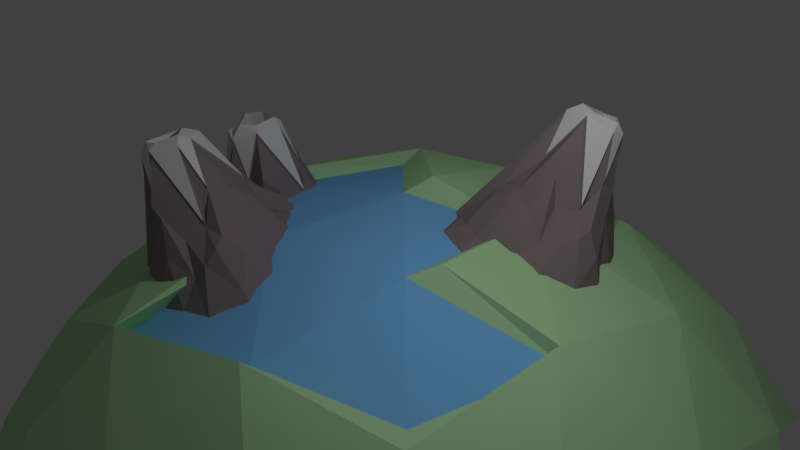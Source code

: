 # Source: planet.blend  (saved by Blender 2.79.0; exported with 4.5.12 LTS)
import bpy
from mathutils import Matrix  # noqa: F401  (used for matrix-valued properties, if any)

bpy.ops.wm.read_factory_settings(use_empty=True)
scene = bpy.context.scene
scene.name = 'Scene'

# ---- collections
col_collection_1 = bpy.data.collections.new('Collection 1'); scene.collection.children.link(col_collection_1)

# ---- materials (node trees are filled in below, after node groups)
mat_grass = bpy.data.materials.new('Grass')
mat_grass.alpha_threshold = 0.0
mat_grass.use_transparent_shadow = False
mat_grass.diffuse_color = (0.4871, 0.8, 0.4318, 1.0)
mat_grass.roughness = 0.5
mat_water = bpy.data.materials.new('Water')
mat_water.alpha_threshold = 0.0
mat_water.use_transparent_shadow = False
mat_water.diffuse_color = (0.2187, 0.5626, 1.0, 1.0)
mat_water.roughness = 0.5
mat_water.specular_intensity = 0.0
mat_rock = bpy.data.materials.new('Rock')
mat_rock.alpha_threshold = 0.0
mat_rock.use_transparent_shadow = False
mat_rock.diffuse_color = (0.2668, 0.2203, 0.234, 1.0)
mat_rock.roughness = 0.5
mat_rock.specular_intensity = 0.0
mat_snow = bpy.data.materials.new('Snow')
mat_snow.alpha_threshold = 0.0
mat_snow.use_transparent_shadow = False
mat_snow.diffuse_color = (0.7874, 0.7874, 0.7874, 1.0)
mat_snow.roughness = 0.5
mat_snow.specular_intensity = 0.0

# ---- material node trees

# ---- world
world_world = bpy.data.worlds.new('World'); scene.world = world_world
world_world.color = (0.05088, 0.05088, 0.05088)
world_world.use_sun_shadow = False
world_world.sun_shadow_jitter_overblur = 0.0
world_world.cycles.sampling_method = 'MANUAL'

# ---- cameras
cam_camera = bpy.data.cameras.new('Camera')
cam_camera.clip_end = 100.0
cam_camera.lens = 35.0
cam_camera.sensor_width = 32.0
cam_camera.sensor_height = 18.0
cam_camera.ortho_scale = 7.314
cam_camera.dof.focus_distance = 0.0
cam_camera.dof.aperture_fstop = 128.0

# ---- lights
light_lamp = bpy.data.lights.new('Lamp', 'POINT')
light_lamp.transmission_factor = 0.0
light_lamp.cutoff_distance = 30.0
light_lamp.energy = 100.0
light_lamp.shadow_buffer_clip_start = 1.001
light_lamp.shadow_soft_size = 0.1
light_lamp.shadow_maximum_resolution = 0.006
light_lamp.use_absolute_resolution = True

# ---- meshes
me_icosphere_001 = bpy.data.meshes.new('Icosphere.001')
me_icosphere_001.from_pydata([(0.06001, -0.04825, -1.0), (-0.2764, -0.8506, -0.4472), (-0.8944, 0.0, -0.4472), (-0.2764, 0.8506, -0.4472), (-0.2328, -0.7166, -0.6575), (-0.1625, -0.5, -0.8507), (-0.07761, -0.2389, -0.9679), (0.2032, -0.1476, -0.9679), (0.4253, -0.309, -0.8507), (0.2629, -0.809, -0.5257), (-0.02964, -0.8642, -0.5023), (0.2032, 0.1476, -0.9679), (0.4253, 0.309, -0.8507), (-0.7948, 0.0, -0.6055), (-0.5257, -0.06927, -0.8401), (-0.2511, -0.06516, -0.9679), (-0.484, -0.7166, -0.5023), (-0.6882, -0.5, -0.5257), (-0.8311, -0.2389, -0.5023), (-0.2328, 0.7166, -0.6575), (-0.1625, 0.5, -0.8507), (-0.07761, 0.2389, -0.9679), (-0.8311, 0.2389, -0.5023), (-0.6882, 0.5, -0.5257), (-0.484, 0.7166, -0.5023), (-0.02964, 0.8642, -0.5023), (0.2629, 0.809, -0.5257), (-0.9566, -0.1476, -0.2511), (-0.436, 0.8642, -0.2512), (-0.9566, 0.1476, -0.2511), (-0.1552, 0.9554, -0.2512), (0.1382, 0.9511, -0.2764), (-0.6708, 0.6882, -0.2764), (-0.8618, 0.4253, -0.2764), (-0.8618, -0.4253, -0.2764), (-0.6708, -0.6882, -0.2764), (0.3618, 0.5878, -0.7236), (0.1382, 0.4253, -0.8944), (0.05279, 0.6882, -0.7236), (-0.5191, 0.5257, -0.7236), (-0.3618, 0.2629, -0.8944), (-0.7208, 0.2629, -0.7236), (-0.6382, -0.2629, -0.7236), (-0.3618, -0.2629, -0.8944), (-0.4472, -0.5257, -0.7236), (0.4472, -7.38e-07, -0.8944), (0.05279, -0.6882, -0.7236), (0.1382, -0.4253, -0.8944), (0.3618, -0.5878, -0.7236), (-0.254, -0.004178, -0.9342), (-0.002817, -0.004178, -0.9662), (-0.08042, 0.2347, -0.9342), (-0.7563, -0.004178, -0.6238), (-0.5285, -0.004178, -0.8169), (-0.1653, 0.4958, -0.8169), (-0.3646, 0.2587, -0.8607), (-0.641, 0.2587, -0.6899), (-0.45, 0.5215, -0.6899), (-0.641, -0.267, -0.6899), (-0.3646, -0.267, -0.8607)], [], [(0, 7, 6), (0, 6, 15), (13, 41, 56, 52), (0, 21, 11), (2, 18, 27), (3, 24, 28), (2, 27, 29), (26, 25, 31), (31, 25, 30), (25, 3, 30), (28, 24, 32), (24, 23, 32), (32, 23, 33), (23, 22, 33), (33, 22, 29), (22, 2, 29), (27, 18, 34), (18, 17, 34), (34, 17, 35), (17, 16, 35), (11, 37, 12), (12, 37, 36), (37, 38, 36), (36, 38, 26), (38, 25, 26), (11, 21, 37), (21, 20, 37), (37, 20, 38), (20, 19, 38), (38, 19, 25), (19, 3, 25), (19, 24, 3), (20, 39, 19), (39, 40, 55, 57), (19, 39, 24), (39, 23, 24), (20, 40, 39), (43, 14, 53, 59), (39, 41, 23), (41, 22, 23), (20, 21, 51, 54), (15, 43, 59, 49), (0, 15, 49, 50), (40, 20, 54, 55), (41, 13, 22), (13, 2, 22), (13, 18, 2), (21, 0, 50, 51), (42, 13, 52, 58), (13, 42, 18), (42, 17, 18), (14, 43, 42), (43, 44, 42), (42, 44, 17), (44, 16, 17), (15, 6, 43), (6, 5, 43), (43, 5, 44), (5, 4, 44), (44, 4, 16), (4, 1, 16), (45, 11, 12), (8, 7, 45), (45, 7, 11), (7, 0, 11), (5, 46, 4), (6, 47, 5), (4, 46, 10), (46, 9, 10), (5, 47, 46), (47, 48, 46), (46, 48, 9), (6, 7, 47), (7, 8, 47), (47, 8, 48), (50, 49, 51), (51, 55, 54), (55, 56, 57), (51, 49, 55), (49, 53, 55), (55, 53, 56), (53, 52, 56), (53, 58, 52), (49, 59, 53), (14, 42, 58, 53), (41, 39, 57, 56)])
me_icosphere_001.polygons.foreach_set('material_index', [0, 0, 0, 0, 0, 0, 0, 0, 0, 0, 0, 0, 0, 0, 0, 0, 0, 0, 0, 0, 0, 0, 0, 0, 0, 0, 0, 0, 0, 0, 0, 0, 0, 0, 0, 0, 0, 0, 0, 0, 0, 0, 0, 0, 0, 0, 0, 0, 0, 0, 0, 0, 0, 0, 0, 0, 0, 0, 0, 0, 0, 0, 0, 0, 0, 0, 0, 0, 0, 0, 0, 0, 0, 0, 0, 1, 0, 1, 1, 1, 1, 1, 1, 1, 0, 0])
me_icosphere_001.materials.append(mat_grass)
me_icosphere_001.materials.append(mat_water)
me_icosphere_001.use_remesh_preserve_volume = False
me_icosphere_001.use_remesh_preserve_attributes = False
me_icosphere_001.use_mirror_vertex_groups = False
me_icosphere_001.update()
me_plane_001 = bpy.data.meshes.new('Plane.001')
me_plane_001.from_pydata([(-0.06978, -1.437, 4.031), (-0.0164, -3.952, 0.05651), (0.8715, 0.4246, 4.074), (1.839, 0.4015, 2.078), (2.851, 0.08131, 1.305), (3.899, -0.3315, 0.006952), (0.4264, 0.8684, 4.075), (-0.05219, 2.11, 2.038), (0.05776, 3.452, 0.06261), (-1.421, 0.1993, 4.123), (-2.069, 0.2331, 2.949), (-2.537, -0.03314, 2.74), (-3.491, 0.03851, 0.8284), (-0.9035, -0.463, 4.062), (-0.7802, -1.12, 4.087), (-0.5709, -2.615, 1.574), (-2.116, -3.961, 0.01177), (-1.687, -1.179, 2.052), (-1.556, -2.25, 1.333), (-1.66, -3.213, 0.6203), (-1.768, -0.466, 2.373), (-2.103, -1.556, 0.9702), (-2.07, -2.888, 0.6435), (-2.762, -0.7872, 1.327), (-2.805, -1.925, 0.154), (-3.015, -2.83, 0.001678), (-3.764, -0.5849, 0.3606), (-4.517, -0.6181, 0.006967), (0.7628, -0.7407, 4.177), (1.418, -1.357, 3.021), (1.98, -0.495, 1.941), (2.632, -0.5579, 1.027), (1.98, -0.99, 2.724), (2.202, -1.378, 1.666), (2.971, -1.408, 0.3092), (3.179, -1.748, 0.05746), (0.5259, -1.493, 2.768), (0.4765, -2.582, 1.615), (1.382, -2.034, 1.848), (2.15, -2.773, 0.4135), (0.9109, -2.776, 1.332), (1.473, -3.261, 0.4383), (2.69, -3.059, 0.008559), (0.6448, -3.441, 0.446), (1.473, -4.03, 0.005387), (0.6383, 1.452, 2.772), (1.303, 1.563, 2.054), (0.8235, 2.784, 0.7473), (1.219, 0.888, 2.854), (1.902, 3.339, 0.003314), (1.485, 0.495, 2.244), (1.501, 2.14, 0.8851), (2.392, 1.023, 1.811), (2.099, 1.693, 1.419), (2.613, 2.461, 0.2245), (2.771, 0.7118, 1.602), (2.638, 1.641, 1.237), (3.502, 1.259, 0.3594), (4.029, 1.444, 0.007583), (-2.834, 0.6803, 1.604), (-4.446, 2.481, 0.003124), (-0.9035, 0.8683, 4.062), (-1.612, 1.0, 2.603), (-1.732, 1.562, 2.543), (-2.159, 1.886, 1.96), (-3.422, 2.071, 0.8809), (-1.252, 1.688, 2.389), (-2.693, 2.029, 1.776), (-0.7809, 2.473, 1.327), (-1.022, 2.0, 1.583), (-2.405, 2.585, 1.421), (-2.213, 3.222, 0.6397), (-3.158, 3.556, 0.1699), (-0.758, 3.485, 0.02287), (-2.904, 4.099, 0.003605), (0.5014, 0.504, 2.695), (0.5014, -0.486, 2.695), (-0.2711, 0.5226, 2.747), (-1.052, 0.1587, 2.66), (0.005912, -0.9685, 2.765), (0.005912, -0.9685, 4.525), (-0.06342, -1.428, 4.194), (-1.052, 0.1587, 4.419), (-0.2711, 0.5226, 4.506), (-0.8972, -0.454, 4.225), (-1.762, -0.457, 2.535), (-0.7739, -1.111, 4.25), (-0.5645, -2.607, 1.737), (0.5014, -0.486, 4.455), (0.8779, 0.4335, 4.236), (1.845, 0.4104, 2.24), (0.7691, -0.7318, 4.34), (0.5323, -1.484, 2.931), (0.4328, 0.8774, 4.237), (-1.246, 1.697, 2.552), (0.5014, 0.504, 4.455), (1.226, 0.8969, 3.017), (-1.415, 0.2082, 4.286), (-0.8972, 0.8773, 4.225), (-1.605, 1.009, 2.765)], [], [(15, 1, 0), (17, 15, 14), (19, 1, 15), (48, 6, 93, 96), (28, 3, 90, 91), (10, 20, 9), (21, 18, 17), (11, 20, 10), (11, 17, 20), (23, 21, 17), (25, 16, 22), (26, 24, 21), (24, 25, 22), (27, 24, 26), (27, 26, 12), (3, 2, 89, 90), (30, 4, 3), (31, 5, 4), (32, 31, 30), (34, 5, 31), (95, 83, 77, 75), (38, 29, 36), (38, 33, 29), (42, 5, 35), (40, 39, 38), (39, 35, 34), (41, 39, 40), (42, 35, 39), (1, 37, 0), (43, 40, 37), (43, 41, 40), (44, 41, 43), (44, 42, 41), (83, 82, 78, 77), (82, 80, 79, 78), (45, 7, 66), (47, 8, 7), (20, 14, 86, 85), (48, 45, 6), (49, 73, 8), (48, 46, 45), (51, 47, 46), (51, 49, 47), (3, 48, 50), (52, 46, 48), (53, 51, 46), (56, 54, 53), (55, 56, 52), (4, 57, 55), (57, 56, 55), (57, 54, 56), (5, 58, 57), (58, 54, 57), (58, 49, 54), (59, 12, 11), (60, 27, 12), (62, 9, 97, 99), (62, 10, 9), (62, 59, 10), (0, 36, 92, 81), (61, 63, 62), (63, 59, 62), (65, 60, 12), (67, 59, 64), (67, 65, 59), (68, 69, 7), (66, 70, 64), (70, 67, 64), (8, 68, 7), (68, 71, 69), (69, 71, 70), (71, 65, 70), (74, 60, 72), (73, 74, 71), (74, 72, 71), (80, 88, 76, 79), (9, 13, 84, 97), (36, 28, 91, 92), (6, 66, 94, 93), (1, 16, 44), (17, 18, 15), (18, 19, 15), (19, 16, 1), (9, 20, 13), (20, 17, 14), (18, 22, 19), (22, 16, 19), (11, 23, 17), (21, 24, 18), (24, 22, 18), (12, 23, 11), (23, 26, 21), (12, 26, 23), (27, 25, 24), (14, 15, 87, 86), (28, 29, 3), (29, 30, 3), (30, 31, 4), (61, 62, 99, 98), (29, 32, 30), (32, 33, 31), (33, 34, 31), (34, 35, 5), (15, 0, 81, 87), (28, 36, 29), (29, 33, 32), (0, 37, 36), (37, 38, 36), (38, 39, 33), (39, 34, 33), (37, 40, 38), (1, 43, 37), (41, 42, 39), (1, 44, 43), (88, 95, 75, 76), (6, 45, 66), (45, 46, 7), (46, 47, 7), (66, 61, 98, 94), (47, 49, 8), (3, 50, 2), (2, 50, 48), (3, 52, 48), (52, 53, 46), (53, 54, 51), (54, 49, 51), (3, 4, 55), (3, 55, 52), (52, 56, 53), (4, 5, 57), (10, 59, 11), (13, 20, 85, 84), (2, 48, 96, 89), (61, 66, 63), (63, 64, 59), (59, 65, 12), (7, 69, 66), (66, 64, 63), (66, 69, 70), (70, 65, 67), (8, 73, 68), (68, 73, 71), (71, 72, 65), (72, 60, 65), (84, 81, 80), (97, 84, 82), (85, 86, 84), (91, 90, 89), (81, 91, 80), (95, 93, 83), (89, 95, 88), (89, 93, 95), (83, 98, 82), (98, 97, 82), (93, 94, 98), (82, 84, 80), (84, 86, 81), (86, 87, 81), (88, 91, 89), (80, 91, 88), (81, 92, 91), (89, 96, 93), (83, 93, 98), (98, 99, 97)])
me_plane_001.polygons.foreach_set('material_index', [0, 0, 0, 0, 0, 0, 0, 0, 0, 0, 0, 0, 0, 0, 0, 0, 0, 0, 0, 0, 1, 0, 0, 0, 0, 0, 0, 0, 0, 0, 0, 0, 0, 1, 1, 0, 0, 0, 0, 0, 0, 0, 0, 0, 0, 0, 0, 0, 0, 0, 0, 0, 0, 0, 0, 0, 0, 0, 0, 0, 0, 0, 0, 0, 0, 0, 0, 0, 0, 0, 0, 0, 0, 0, 0, 1, 0, 0, 0, 0, 0, 0, 0, 0, 0, 0, 0, 0, 0, 0, 0, 0, 0, 0, 0, 0, 0, 0, 0, 0, 0, 0, 0, 0, 0, 0, 0, 0, 0, 0, 0, 0, 0, 0, 1, 0, 0, 0, 0, 0, 0, 0, 0, 0, 0, 0, 0, 0, 0, 0, 0, 0, 0, 0, 0, 0, 0, 0, 0, 0, 0, 0, 0, 0, 1, 1, 1, 1, 1, 1, 1, 1, 1, 1, 1, 1, 1, 1, 1, 1, 1, 1, 1, 1])
me_plane_001.materials.append(mat_rock)
me_plane_001.materials.append(mat_snow)
me_plane_001.use_remesh_preserve_volume = False
me_plane_001.use_remesh_preserve_attributes = False
me_plane_001.use_mirror_vertex_groups = False
me_plane_001.update()
me_plane_000 = bpy.data.meshes.new('Plane.000')
me_plane_000.from_pydata([(-0.06978, -1.437, 4.031), (-0.0164, -3.952, 0.05651), (0.8715, 0.4246, 4.074), (1.839, 0.4015, 2.078), (2.851, 0.08131, 1.305), (3.899, -0.3315, 0.006952), (0.4264, 0.8684, 4.075), (-0.05219, 2.11, 2.038), (0.05776, 3.452, 0.06261), (-1.421, 0.1993, 4.123), (-2.069, 0.2331, 2.949), (-2.537, -0.03314, 2.74), (-3.491, 0.03851, 0.8284), (-0.9035, -0.463, 4.062), (-0.7802, -1.12, 4.087), (-0.5709, -2.615, 1.574), (-2.116, -3.961, 0.01177), (-1.687, -1.179, 2.052), (-1.556, -2.25, 1.333), (-1.66, -3.213, 0.6203), (-1.768, -0.466, 2.373), (-2.103, -1.556, 0.9702), (-2.07, -2.888, 0.6435), (-2.762, -0.7872, 1.327), (-2.805, -1.925, 0.154), (-3.015, -2.83, 0.001678), (-3.764, -0.5849, 0.3606), (-4.517, -0.6181, 0.006967), (0.7628, -0.7407, 4.177), (1.418, -1.357, 3.021), (1.98, -0.495, 1.941), (2.632, -0.5579, 1.027), (1.98, -0.99, 2.724), (2.202, -1.378, 1.666), (2.971, -1.408, 0.3092), (3.179, -1.748, 0.05746), (0.5259, -1.493, 2.768), (0.4765, -2.582, 1.615), (1.382, -2.034, 1.848), (2.15, -2.773, 0.4135), (0.9109, -2.776, 1.332), (1.473, -3.261, 0.4383), (2.69, -3.059, 0.008559), (0.6448, -3.441, 0.446), (1.473, -4.03, 0.005387), (0.6383, 1.452, 2.772), (1.303, 1.563, 2.054), (0.8235, 2.784, 0.7473), (1.219, 0.888, 2.854), (1.902, 3.339, 0.003314), (1.485, 0.495, 2.244), (1.501, 2.14, 0.8851), (2.392, 1.023, 1.811), (2.099, 1.693, 1.419), (2.613, 2.461, 0.2245), (2.771, 0.7118, 1.602), (2.638, 1.641, 1.237), (3.502, 1.259, 0.3594), (4.029, 1.444, 0.007583), (-2.834, 0.6803, 1.604), (-4.446, 2.481, 0.003124), (-0.9035, 0.8683, 4.062), (-1.612, 1.0, 2.603), (-1.732, 1.562, 2.543), (-2.159, 1.886, 1.96), (-3.422, 2.071, 0.8809), (-1.252, 1.688, 2.389), (-2.693, 2.029, 1.776), (-0.7809, 2.473, 1.327), (-1.022, 2.0, 1.583), (-2.405, 2.585, 1.421), (-2.213, 3.222, 0.6397), (-3.158, 3.556, 0.1699), (-0.758, 3.485, 0.02287), (-2.904, 4.099, 0.003605), (0.5014, 0.504, 2.695), (0.5014, -0.486, 2.695), (-0.2711, 0.5226, 2.747), (-1.052, 0.1587, 2.66), (0.005912, -0.9685, 2.765), (0.005912, -0.9685, 4.525), (-0.06342, -1.428, 4.194), (-1.052, 0.1587, 4.419), (-0.2711, 0.5226, 4.506), (-0.8972, -0.454, 4.225), (-1.762, -0.457, 2.535), (-0.7739, -1.111, 4.25), (-0.5645, -2.607, 1.737), (0.5014, -0.486, 4.455), (0.8779, 0.4335, 4.236), (1.845, 0.4104, 2.24), (0.7691, -0.7318, 4.34), (0.5323, -1.484, 2.931), (0.4328, 0.8774, 4.237), (-1.246, 1.697, 2.552), (0.5014, 0.504, 4.455), (1.226, 0.8969, 3.017), (-1.415, 0.2082, 4.286), (-0.8972, 0.8773, 4.225), (-1.605, 1.009, 2.765)], [], [(15, 1, 0), (17, 15, 14), (19, 1, 15), (48, 6, 93, 96), (28, 3, 90, 91), (10, 20, 9), (21, 18, 17), (11, 20, 10), (11, 17, 20), (23, 21, 17), (25, 16, 22), (26, 24, 21), (24, 25, 22), (27, 24, 26), (27, 26, 12), (3, 2, 89, 90), (30, 4, 3), (31, 5, 4), (32, 31, 30), (34, 5, 31), (95, 83, 77, 75), (38, 29, 36), (38, 33, 29), (42, 5, 35), (40, 39, 38), (39, 35, 34), (41, 39, 40), (42, 35, 39), (1, 37, 0), (43, 40, 37), (43, 41, 40), (44, 41, 43), (44, 42, 41), (83, 82, 78, 77), (82, 80, 79, 78), (45, 7, 66), (47, 8, 7), (20, 14, 86, 85), (48, 45, 6), (49, 73, 8), (48, 46, 45), (51, 47, 46), (51, 49, 47), (3, 48, 50), (52, 46, 48), (53, 51, 46), (56, 54, 53), (55, 56, 52), (4, 57, 55), (57, 56, 55), (57, 54, 56), (5, 58, 57), (58, 54, 57), (58, 49, 54), (59, 12, 11), (60, 27, 12), (62, 9, 97, 99), (62, 10, 9), (62, 59, 10), (0, 36, 92, 81), (61, 63, 62), (63, 59, 62), (65, 60, 12), (67, 59, 64), (67, 65, 59), (68, 69, 7), (66, 70, 64), (70, 67, 64), (8, 68, 7), (68, 71, 69), (69, 71, 70), (71, 65, 70), (74, 60, 72), (73, 74, 71), (74, 72, 71), (80, 88, 76, 79), (9, 13, 84, 97), (36, 28, 91, 92), (6, 66, 94, 93), (1, 16, 44), (17, 18, 15), (18, 19, 15), (19, 16, 1), (9, 20, 13), (20, 17, 14), (18, 22, 19), (22, 16, 19), (11, 23, 17), (21, 24, 18), (24, 22, 18), (12, 23, 11), (23, 26, 21), (12, 26, 23), (27, 25, 24), (14, 15, 87, 86), (28, 29, 3), (29, 30, 3), (30, 31, 4), (61, 62, 99, 98), (29, 32, 30), (32, 33, 31), (33, 34, 31), (34, 35, 5), (15, 0, 81, 87), (28, 36, 29), (29, 33, 32), (0, 37, 36), (37, 38, 36), (38, 39, 33), (39, 34, 33), (37, 40, 38), (1, 43, 37), (41, 42, 39), (1, 44, 43), (88, 95, 75, 76), (6, 45, 66), (45, 46, 7), (46, 47, 7), (66, 61, 98, 94), (47, 49, 8), (3, 50, 2), (2, 50, 48), (3, 52, 48), (52, 53, 46), (53, 54, 51), (54, 49, 51), (3, 4, 55), (3, 55, 52), (52, 56, 53), (4, 5, 57), (10, 59, 11), (13, 20, 85, 84), (2, 48, 96, 89), (61, 66, 63), (63, 64, 59), (59, 65, 12), (7, 69, 66), (66, 64, 63), (66, 69, 70), (70, 65, 67), (8, 73, 68), (68, 73, 71), (71, 72, 65), (72, 60, 65), (84, 81, 80), (97, 84, 82), (85, 86, 84), (91, 90, 89), (81, 91, 80), (95, 93, 83), (89, 95, 88), (89, 93, 95), (83, 98, 82), (98, 97, 82), (93, 94, 98), (82, 84, 80), (84, 86, 81), (86, 87, 81), (88, 91, 89), (80, 91, 88), (81, 92, 91), (89, 96, 93), (83, 93, 98), (98, 99, 97)])
me_plane_000.polygons.foreach_set('material_index', [0, 0, 0, 0, 0, 0, 0, 0, 0, 0, 0, 0, 0, 0, 0, 0, 0, 0, 0, 0, 1, 0, 0, 0, 0, 0, 0, 0, 0, 0, 0, 0, 0, 1, 1, 0, 0, 0, 0, 0, 0, 0, 0, 0, 0, 0, 0, 0, 0, 0, 0, 0, 0, 0, 0, 0, 0, 0, 0, 0, 0, 0, 0, 0, 0, 0, 0, 0, 0, 0, 0, 0, 0, 0, 0, 1, 0, 0, 0, 0, 0, 0, 0, 0, 0, 0, 0, 0, 0, 0, 0, 0, 0, 0, 0, 0, 0, 0, 0, 0, 0, 0, 0, 0, 0, 0, 0, 0, 0, 0, 0, 0, 0, 0, 1, 0, 0, 0, 0, 0, 0, 0, 0, 0, 0, 0, 0, 0, 0, 0, 0, 0, 0, 0, 0, 0, 0, 0, 0, 0, 0, 0, 0, 0, 1, 1, 1, 1, 1, 1, 1, 1, 1, 1, 1, 1, 1, 1, 1, 1, 1, 1, 1, 1])
me_plane_000.materials.append(mat_rock)
me_plane_000.materials.append(mat_snow)
me_plane_000.use_remesh_preserve_volume = False
me_plane_000.use_remesh_preserve_attributes = False
me_plane_000.use_mirror_vertex_groups = False
me_plane_000.update()
me_plane_002 = bpy.data.meshes.new('Plane.002')
me_plane_002.from_pydata([(-0.06978, -1.437, 4.031), (-0.0164, -3.952, 0.05651), (0.8715, 0.4246, 4.074), (1.839, 0.4015, 2.078), (2.851, 0.08131, 1.305), (3.899, -0.3315, 0.006952), (0.4264, 0.8684, 4.075), (-0.05219, 2.11, 2.038), (0.05776, 3.452, 0.06261), (-1.421, 0.1993, 4.123), (-2.069, 0.2331, 2.949), (-2.537, -0.03314, 2.74), (-3.491, 0.03851, 0.8284), (-0.9035, -0.463, 4.062), (-0.7802, -1.12, 4.087), (-0.5709, -2.615, 1.574), (-2.116, -3.961, 0.01177), (-1.687, -1.179, 2.052), (-1.556, -2.25, 1.333), (-1.66, -3.213, 0.6203), (-1.768, -0.466, 2.373), (-2.103, -1.556, 0.9702), (-2.07, -2.888, 0.6435), (-2.762, -0.7872, 1.327), (-2.805, -1.925, 0.154), (-3.015, -2.83, 0.001678), (-3.764, -0.5849, 0.3606), (-4.517, -0.6181, 0.006967), (0.7628, -0.7407, 4.177), (1.418, -1.357, 3.021), (1.98, -0.495, 1.941), (2.632, -0.5579, 1.027), (1.98, -0.99, 2.724), (2.202, -1.378, 1.666), (2.971, -1.408, 0.3092), (3.179, -1.748, 0.05746), (0.5259, -1.493, 2.768), (0.4765, -2.582, 1.615), (1.382, -2.034, 1.848), (2.15, -2.773, 0.4135), (0.9109, -2.776, 1.332), (1.473, -3.261, 0.4383), (2.69, -3.059, 0.008559), (0.6448, -3.441, 0.446), (1.473, -4.03, 0.005387), (0.6383, 1.452, 2.772), (1.303, 1.563, 2.054), (0.8235, 2.784, 0.7473), (1.219, 0.888, 2.854), (1.902, 3.339, 0.003314), (1.485, 0.495, 2.244), (1.501, 2.14, 0.8851), (2.392, 1.023, 1.811), (2.099, 1.693, 1.419), (2.613, 2.461, 0.2245), (2.771, 0.7118, 1.602), (2.638, 1.641, 1.237), (3.502, 1.259, 0.3594), (4.029, 1.444, 0.007583), (-2.834, 0.6803, 1.604), (-4.446, 2.481, 0.003124), (-0.9035, 0.8683, 4.062), (-1.612, 1.0, 2.603), (-1.732, 1.562, 2.543), (-2.159, 1.886, 1.96), (-3.422, 2.071, 0.8809), (-1.252, 1.688, 2.389), (-2.693, 2.029, 1.776), (-0.7809, 2.473, 1.327), (-1.022, 2.0, 1.583), (-2.405, 2.585, 1.421), (-2.213, 3.222, 0.6397), (-3.158, 3.556, 0.1699), (-0.758, 3.485, 0.02287), (-2.904, 4.099, 0.003605), (0.5014, 0.504, 2.695), (0.5014, -0.486, 2.695), (-0.2711, 0.5226, 2.747), (-1.052, 0.1587, 2.66), (0.005912, -0.9685, 2.765), (0.005912, -0.9685, 4.525), (-0.06342, -1.428, 4.194), (-1.052, 0.1587, 4.419), (-0.2711, 0.5226, 4.506), (-0.8972, -0.454, 4.225), (-1.762, -0.457, 2.535), (-0.7739, -1.111, 4.25), (-0.5645, -2.607, 1.737), (0.5014, -0.486, 4.455), (0.8779, 0.4335, 4.236), (1.845, 0.4104, 2.24), (0.7691, -0.7318, 4.34), (0.5323, -1.484, 2.931), (0.4328, 0.8774, 4.237), (-1.246, 1.697, 2.552), (0.5014, 0.504, 4.455), (1.226, 0.8969, 3.017), (-1.415, 0.2082, 4.286), (-0.8972, 0.8773, 4.225), (-1.605, 1.009, 2.765)], [], [(15, 1, 0), (17, 15, 14), (19, 1, 15), (48, 6, 93, 96), (28, 3, 90, 91), (10, 20, 9), (21, 18, 17), (11, 20, 10), (11, 17, 20), (23, 21, 17), (25, 16, 22), (26, 24, 21), (24, 25, 22), (27, 24, 26), (27, 26, 12), (3, 2, 89, 90), (30, 4, 3), (31, 5, 4), (32, 31, 30), (34, 5, 31), (95, 83, 77, 75), (38, 29, 36), (38, 33, 29), (42, 5, 35), (40, 39, 38), (39, 35, 34), (41, 39, 40), (42, 35, 39), (1, 37, 0), (43, 40, 37), (43, 41, 40), (44, 41, 43), (44, 42, 41), (83, 82, 78, 77), (82, 80, 79, 78), (45, 7, 66), (47, 8, 7), (20, 14, 86, 85), (48, 45, 6), (49, 73, 8), (48, 46, 45), (51, 47, 46), (51, 49, 47), (3, 48, 50), (52, 46, 48), (53, 51, 46), (56, 54, 53), (55, 56, 52), (4, 57, 55), (57, 56, 55), (57, 54, 56), (5, 58, 57), (58, 54, 57), (58, 49, 54), (59, 12, 11), (60, 27, 12), (62, 9, 97, 99), (62, 10, 9), (62, 59, 10), (0, 36, 92, 81), (61, 63, 62), (63, 59, 62), (65, 60, 12), (67, 59, 64), (67, 65, 59), (68, 69, 7), (66, 70, 64), (70, 67, 64), (8, 68, 7), (68, 71, 69), (69, 71, 70), (71, 65, 70), (74, 60, 72), (73, 74, 71), (74, 72, 71), (80, 88, 76, 79), (9, 13, 84, 97), (36, 28, 91, 92), (6, 66, 94, 93), (1, 16, 44), (17, 18, 15), (18, 19, 15), (19, 16, 1), (9, 20, 13), (20, 17, 14), (18, 22, 19), (22, 16, 19), (11, 23, 17), (21, 24, 18), (24, 22, 18), (12, 23, 11), (23, 26, 21), (12, 26, 23), (27, 25, 24), (14, 15, 87, 86), (28, 29, 3), (29, 30, 3), (30, 31, 4), (61, 62, 99, 98), (29, 32, 30), (32, 33, 31), (33, 34, 31), (34, 35, 5), (15, 0, 81, 87), (28, 36, 29), (29, 33, 32), (0, 37, 36), (37, 38, 36), (38, 39, 33), (39, 34, 33), (37, 40, 38), (1, 43, 37), (41, 42, 39), (1, 44, 43), (88, 95, 75, 76), (6, 45, 66), (45, 46, 7), (46, 47, 7), (66, 61, 98, 94), (47, 49, 8), (3, 50, 2), (2, 50, 48), (3, 52, 48), (52, 53, 46), (53, 54, 51), (54, 49, 51), (3, 4, 55), (3, 55, 52), (52, 56, 53), (4, 5, 57), (10, 59, 11), (13, 20, 85, 84), (2, 48, 96, 89), (61, 66, 63), (63, 64, 59), (59, 65, 12), (7, 69, 66), (66, 64, 63), (66, 69, 70), (70, 65, 67), (8, 73, 68), (68, 73, 71), (71, 72, 65), (72, 60, 65), (84, 81, 80), (97, 84, 82), (85, 86, 84), (91, 90, 89), (81, 91, 80), (95, 93, 83), (89, 95, 88), (89, 93, 95), (83, 98, 82), (98, 97, 82), (93, 94, 98), (82, 84, 80), (84, 86, 81), (86, 87, 81), (88, 91, 89), (80, 91, 88), (81, 92, 91), (89, 96, 93), (83, 93, 98), (98, 99, 97)])
me_plane_002.polygons.foreach_set('material_index', [0, 0, 0, 0, 0, 0, 0, 0, 0, 0, 0, 0, 0, 0, 0, 0, 0, 0, 0, 0, 1, 0, 0, 0, 0, 0, 0, 0, 0, 0, 0, 0, 0, 1, 1, 0, 0, 0, 0, 0, 0, 0, 0, 0, 0, 0, 0, 0, 0, 0, 0, 0, 0, 0, 0, 0, 0, 0, 0, 0, 0, 0, 0, 0, 0, 0, 0, 0, 0, 0, 0, 0, 0, 0, 0, 1, 0, 0, 0, 0, 0, 0, 0, 0, 0, 0, 0, 0, 0, 0, 0, 0, 0, 0, 0, 0, 0, 0, 0, 0, 0, 0, 0, 0, 0, 0, 0, 0, 0, 0, 0, 0, 0, 0, 1, 0, 0, 0, 0, 0, 0, 0, 0, 0, 0, 0, 0, 0, 0, 0, 0, 0, 0, 0, 0, 0, 0, 0, 0, 0, 0, 0, 0, 0, 1, 1, 1, 1, 1, 1, 1, 1, 1, 1, 1, 1, 1, 1, 1, 1, 1, 1, 1, 1])
me_plane_002.materials.append(mat_rock)
me_plane_002.materials.append(mat_snow)
me_plane_002.use_remesh_preserve_volume = False
me_plane_002.use_remesh_preserve_attributes = False
me_plane_002.use_mirror_vertex_groups = False
me_plane_002.update()

# ---- objects
ob_lamp = bpy.data.objects.new('Lamp', light_lamp)
ob_camera = bpy.data.objects.new('Camera', cam_camera)
ob_icosphere = bpy.data.objects.new('Icosphere', me_icosphere_001)
ob_volcan = bpy.data.objects.new('Volcan', me_plane_001)
ob_volcan_001 = bpy.data.objects.new('Volcan.001', me_plane_000)
ob_volcan_002 = bpy.data.objects.new('Volcan.002', me_plane_002)

# ---- transforms, parenting, visibility, modifiers, constraints
ob_lamp.location = (4.076, 1.005, 5.904)
ob_lamp.rotation_euler = (0.6503, 0.05522, 1.866)
ob_lamp.lock_rotations_4d = False
ob_lamp.empty_display_type = 'ARROWS'
ob_lamp.color = (0.0, 0.0, 0.0, 0.0)
ob_lamp.lineart.crease_threshold = 0.0
ob_camera.location = (8.389, -0.06604, 4.771)
ob_camera.rotation_euler = (1.403, -4.339e-05, 1.564)
ob_camera.lock_rotations_4d = False
ob_camera.empty_display_type = 'ARROWS'
ob_camera.color = (0.0, 0.0, 0.0, 0.0)
ob_camera.display_type = 'WIRE'
ob_camera.lineart.crease_threshold = 0.0
ob_icosphere.location = (0.0, 0.0, 0.0)
ob_icosphere.scale = (-4.075, -4.075, -4.075)
ob_icosphere.lineart.crease_threshold = 0.0
ob_volcan.location = (1.278, -1.373, 3.106)
ob_volcan.rotation_euler = (0.3529, 0.1804, -0.01305)
ob_volcan.scale = (0.2023, 0.2023, 0.2943)
ob_volcan.lineart.crease_threshold = 0.0
ob_volcan_001.location = (0.1447, -1.122, 3.198)
ob_volcan_001.rotation_euler = (0.3529, 0.1804, 0.8239)
ob_volcan_001.scale = (0.2023, 0.2023, 0.2943)
ob_volcan_001.lineart.crease_threshold = 0.0
ob_volcan_002.location = (1.301, 1.095, 3.276)
ob_volcan_002.rotation_euler = (-0.4008, 0.1232, -0.1326)
ob_volcan_002.scale = (0.2023, 0.2023, 0.2943)
ob_volcan_002.lineart.crease_threshold = 0.0

# ---- collection membership
col_collection_1.objects.link(ob_lamp)
col_collection_1.objects.link(ob_camera)
col_collection_1.objects.link(ob_icosphere)
col_collection_1.objects.link(ob_volcan)
col_collection_1.objects.link(ob_volcan_001)
col_collection_1.objects.link(ob_volcan_002)

# ---- scene / render settings (as saved in the file)
scene.camera = ob_camera
scene.frame_start = 1; scene.frame_end = 250; scene.frame_set(1)
scene.render.engine = 'BLENDER_EEVEE_NEXT'
scene.render.resolution_percentage = 50
scene.render.dither_intensity = 0.0
scene.cycles.use_denoising = False
scene.cycles.samples = 128
scene.cycles.sampling_pattern = 'TABULATED_SOBOL'
scene.cycles.use_adaptive_sampling = False
scene.cycles.use_light_tree = False
scene.cycles.blur_glossy = 0.0
scene.cycles.sample_clamp_indirect = 0.0
scene.view_settings.view_transform = 'Standard'
bpy.context.view_layer.update()
